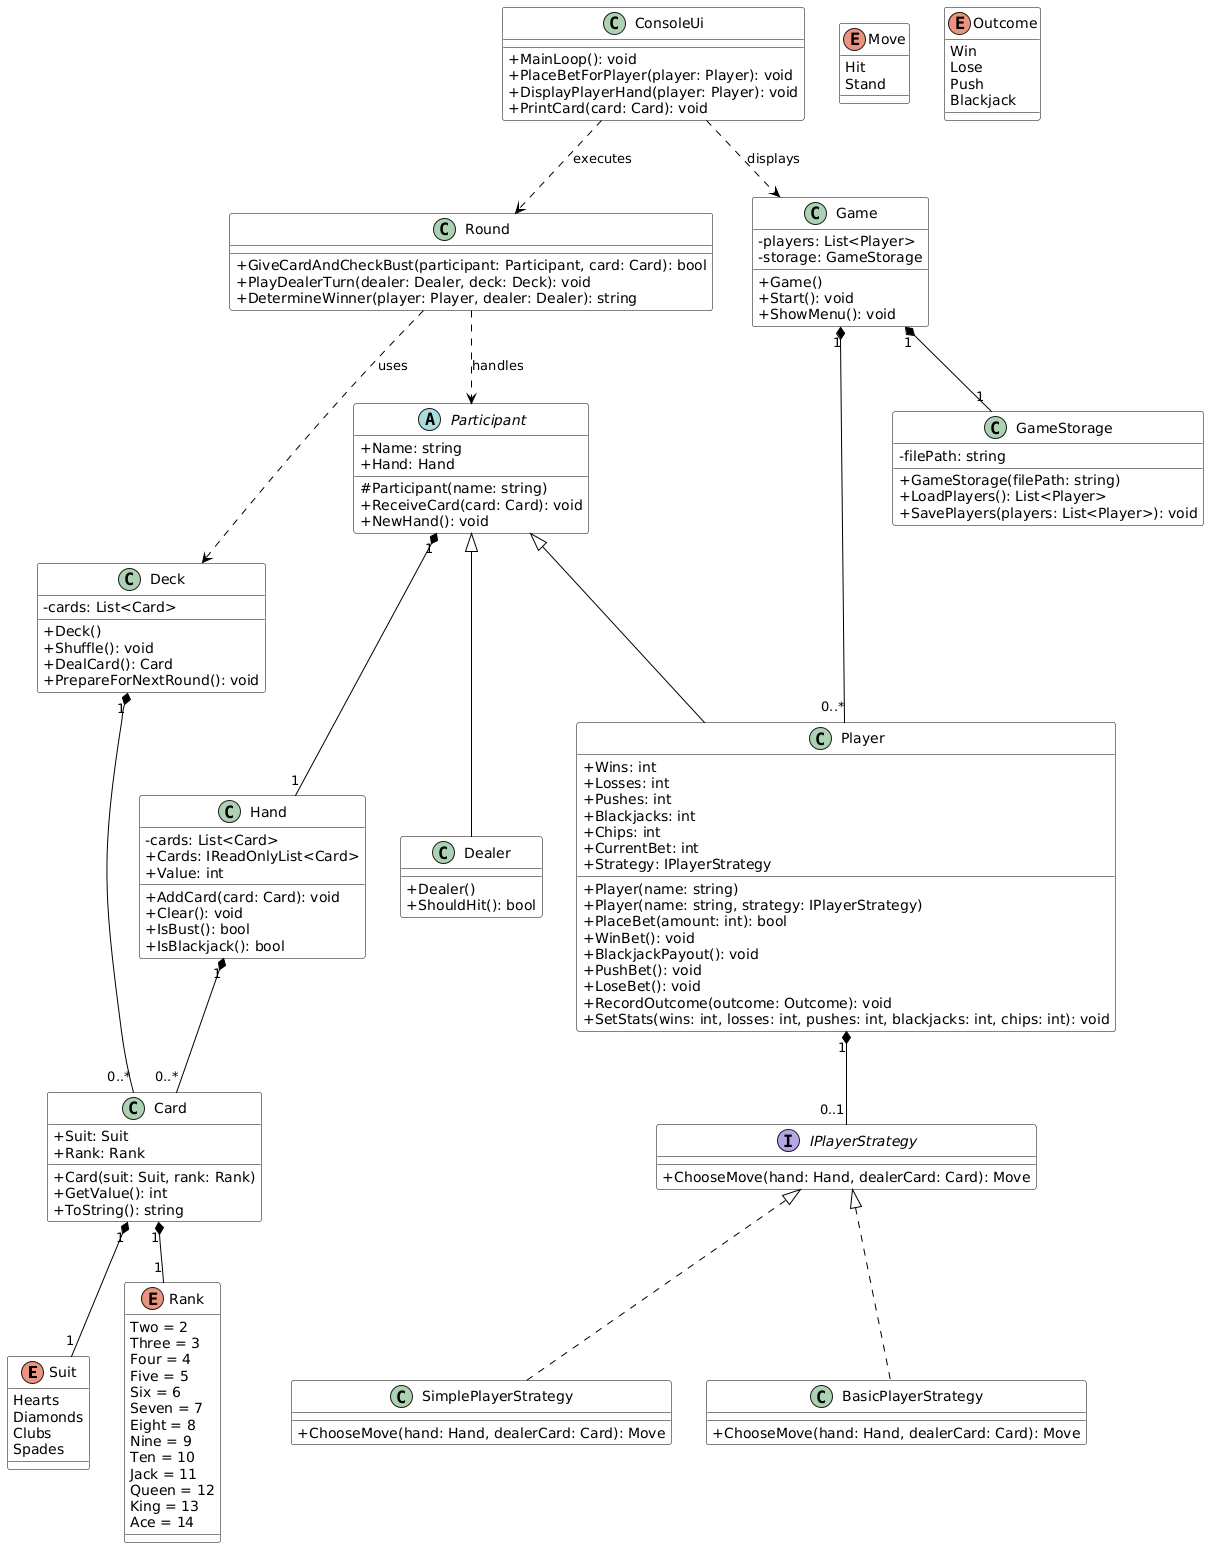

The diagram above was rendered by PlantUML. Its source (embedded in the PNG):
@startuml
skinparam classAttributeIconSize 0
skinparam monochrome false
skinparam class {
    BackgroundColor White
    BorderColor Black
    ArrowColor Black
}

' Enums
enum Suit {
  Hearts
  Diamonds
  Clubs
  Spades
}

enum Rank {
  Two = 2
  Three = 3
  Four = 4
  Five = 5
  Six = 6
  Seven = 7
  Eight = 8
  Nine = 9
  Ten = 10
  Jack = 11
  Queen = 12
  King = 13
  Ace = 14
}

enum Move {
  Hit
  Stand
}

enum Outcome {
  Win
  Lose
  Push
  Blackjack
}

' Interfaces
interface IPlayerStrategy {
  + ChooseMove(hand: Hand, dealerCard: Card): Move
}

' Core / Domain Models
class Card {
  + Suit: Suit
  + Rank: Rank
  + Card(suit: Suit, rank: Rank)
  + GetValue(): int
  + ToString(): string
}

class Hand {
  - cards: List<Card>
  + Cards: IReadOnlyList<Card>
  + Value: int
  + AddCard(card: Card): void
  + Clear(): void
  + IsBust(): bool
  + IsBlackjack(): bool
}

abstract class Participant {
  + Name: string
  + Hand: Hand
  # Participant(name: string)
  + ReceiveCard(card: Card): void
  + NewHand(): void
}

class Player {
  + Wins: int
  + Losses: int
  + Pushes: int
  + Blackjacks: int
  + Chips: int
  + CurrentBet: int
  + Strategy: IPlayerStrategy
  + Player(name: string)
  + Player(name: string, strategy: IPlayerStrategy)
  + PlaceBet(amount: int): bool
  + WinBet(): void
  + BlackjackPayout(): void
  + PushBet(): void
  + LoseBet(): void
  + RecordOutcome(outcome: Outcome): void
  + SetStats(wins: int, losses: int, pushes: int, blackjacks: int, chips: int): void
}

class Dealer {
  + Dealer()
  + ShouldHit(): bool
}

class Deck {
  - cards: List<Card>
  + Deck()
  + Shuffle(): void
  + DealCard(): Card
  + PrepareForNextRound(): void
}

class SimplePlayerStrategy {
  + ChooseMove(hand: Hand, dealerCard: Card): Move
}

class BasicPlayerStrategy {
  + ChooseMove(hand: Hand, dealerCard: Card): Move
}

' Game Logic & Flow
class Round {
  + GiveCardAndCheckBust(participant: Participant, card: Card): bool
  + PlayDealerTurn(dealer: Dealer, deck: Deck): void
  + DetermineWinner(player: Player, dealer: Dealer): string
}

class Game {
  - players: List<Player>
  - storage: GameStorage
  + Game()
  + Start(): void
  + ShowMenu(): void
}

class GameStorage {
  - filePath: string
  + GameStorage(filePath: string)
  + LoadPlayers(): List<Player>
  + SavePlayers(players: List<Player>): void
}

' UI / Presentation
class ConsoleUi {
  + MainLoop(): void
  + PlaceBetForPlayer(player: Player): void
  + DisplayPlayerHand(player: Player): void
  + PrintCard(card: Card): void
}

' Relations & Dependencies
Participant <|-- Player
Participant <|-- Dealer

IPlayerStrategy <|.. SimplePlayerStrategy
IPlayerStrategy <|.. BasicPlayerStrategy

Player "1" *-- "0..1" IPlayerStrategy
Participant "1" *-- "1" Hand
Hand "1" *-- "0..*" Card
Card "1" *-- "1" Suit
Card "1" *-- "1" Rank

Deck "1" *-- "0..*" Card
Game "1" *-- "0..*" Player
Game "1" *-- "1" GameStorage

Round ..> Participant : handles
Round ..> Deck : uses
ConsoleUi ..> Game : displays
ConsoleUi ..> Round : executes
@enduml